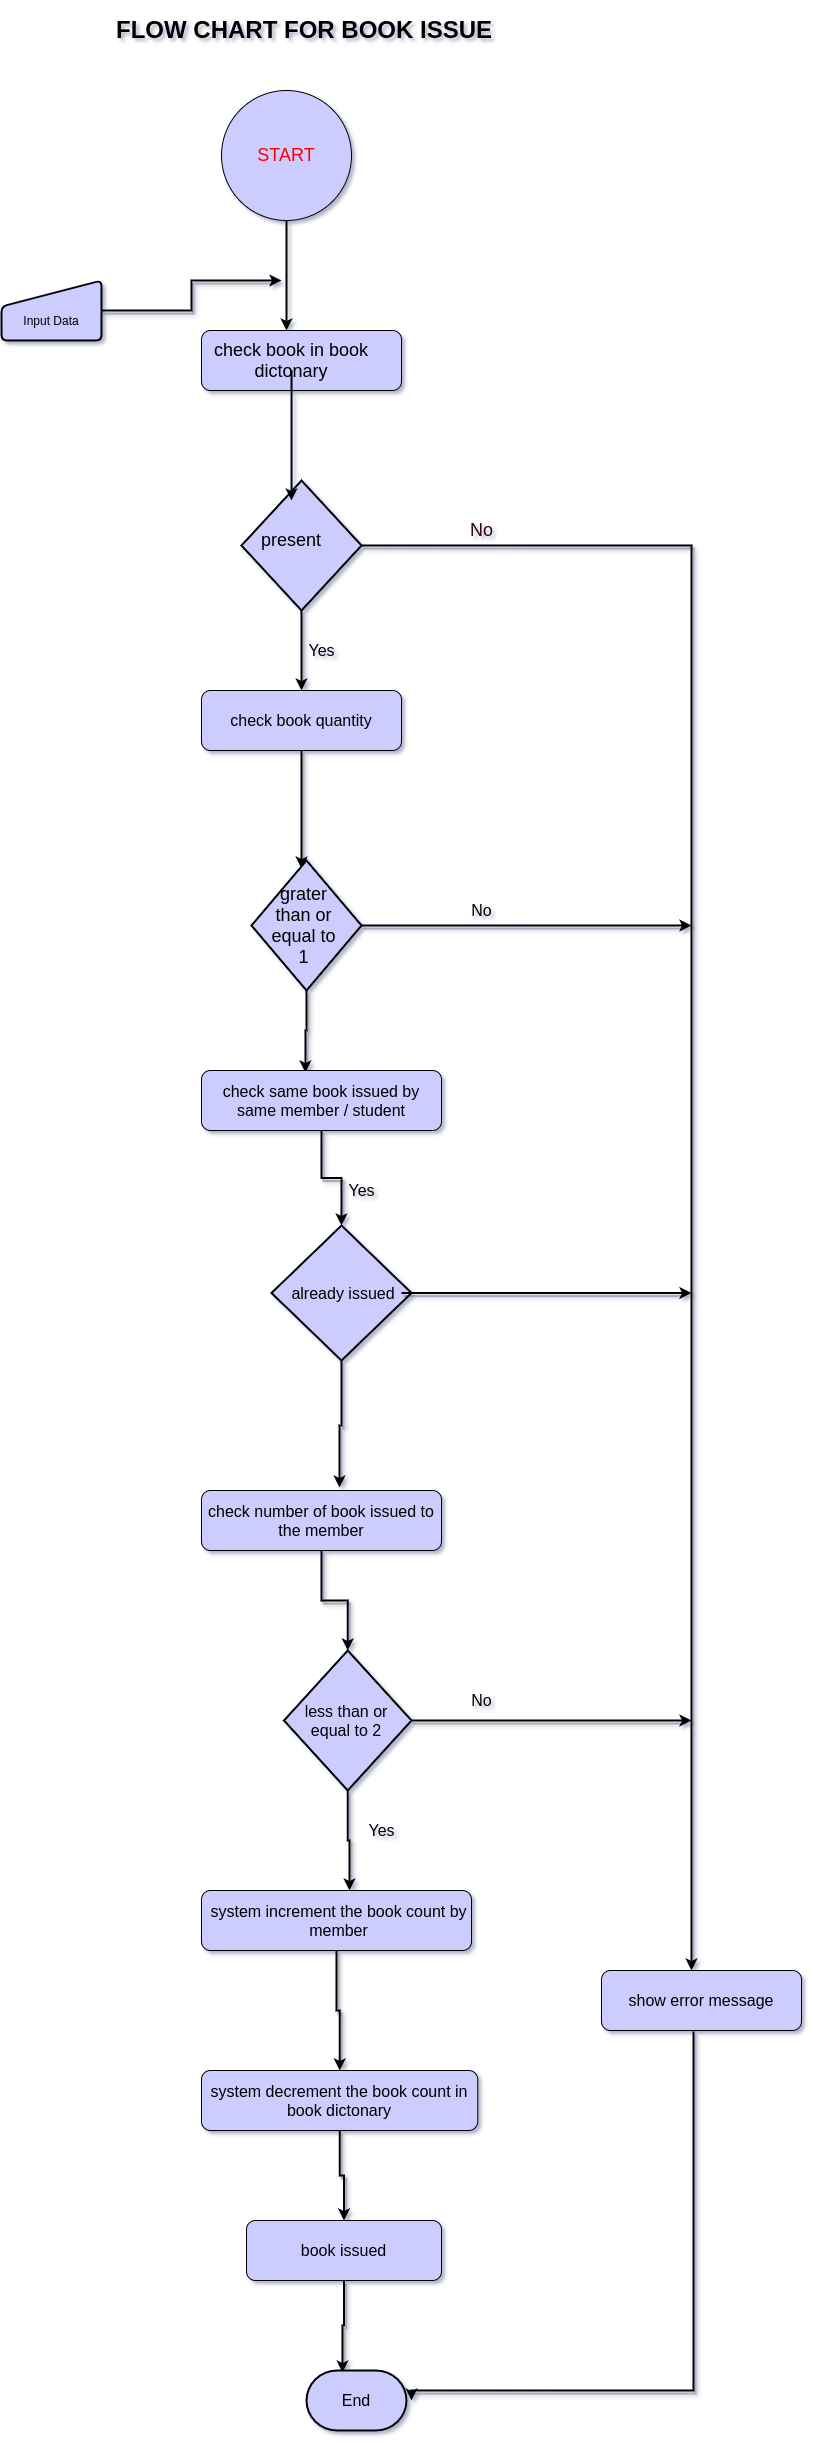

The diagram above was exported from draw.io. Its source (the exported page's mxGraphModel, read from the mxfile embedded in the PNG):
<mxGraphModel dx="1355" dy="2474" grid="1" gridSize="10" guides="1" tooltips="1" connect="1" arrows="1" fold="1" page="1" pageScale="1" pageWidth="1100" pageHeight="850" background="#FFFFFF" math="0" shadow="1">
  <root>
    <mxCell id="0" />
    <mxCell id="1" parent="0" />
    <mxCell id="eLGAFL8sHBQ2Ns6CyYAW-1" value="&lt;h1&gt;FLOW CHART FOR BOOK ISSUE&lt;/h1&gt;" style="text;html=1;strokeColor=none;fillColor=none;spacing=5;spacingTop=-20;whiteSpace=wrap;overflow=hidden;rounded=0;" vertex="1" parent="1">
      <mxGeometry x="310" y="-1640" width="390" height="120" as="geometry" />
    </mxCell>
    <mxCell id="eLGAFL8sHBQ2Ns6CyYAW-33" style="edgeStyle=orthogonalEdgeStyle;rounded=0;orthogonalLoop=1;jettySize=auto;html=1;entryX=0.425;entryY=0;entryDx=0;entryDy=0;entryPerimeter=0;strokeWidth=2;" edge="1" parent="1" source="eLGAFL8sHBQ2Ns6CyYAW-2" target="eLGAFL8sHBQ2Ns6CyYAW-4">
      <mxGeometry relative="1" as="geometry" />
    </mxCell>
    <mxCell id="eLGAFL8sHBQ2Ns6CyYAW-2" value="" style="verticalLabelPosition=bottom;verticalAlign=top;html=1;shape=mxgraph.flowchart.on-page_reference;fillColor=#CCCCFF;" vertex="1" parent="1">
      <mxGeometry x="420" y="-1560" width="130" height="130" as="geometry" />
    </mxCell>
    <mxCell id="eLGAFL8sHBQ2Ns6CyYAW-34" style="edgeStyle=orthogonalEdgeStyle;rounded=0;orthogonalLoop=1;jettySize=auto;html=1;strokeWidth=2;shadow=1;" edge="1" parent="1" source="eLGAFL8sHBQ2Ns6CyYAW-3">
      <mxGeometry relative="1" as="geometry">
        <mxPoint x="480" y="-1370" as="targetPoint" />
      </mxGeometry>
    </mxCell>
    <mxCell id="eLGAFL8sHBQ2Ns6CyYAW-3" value="" style="html=1;strokeWidth=2;shape=manualInput;whiteSpace=wrap;rounded=1;size=26;arcSize=11;fillColor=#CCCCFF;" vertex="1" parent="1">
      <mxGeometry x="200" y="-1370" width="100" height="60" as="geometry" />
    </mxCell>
    <mxCell id="eLGAFL8sHBQ2Ns6CyYAW-4" value="" style="rounded=1;whiteSpace=wrap;html=1;fillColor=#CCCCFF;" vertex="1" parent="1">
      <mxGeometry x="400" y="-1320" width="200" height="60" as="geometry" />
    </mxCell>
    <mxCell id="eLGAFL8sHBQ2Ns6CyYAW-36" style="edgeStyle=orthogonalEdgeStyle;rounded=0;orthogonalLoop=1;jettySize=auto;html=1;entryX=0.5;entryY=0;entryDx=0;entryDy=0;shadow=1;strokeWidth=2;" edge="1" parent="1" source="eLGAFL8sHBQ2Ns6CyYAW-5" target="eLGAFL8sHBQ2Ns6CyYAW-6">
      <mxGeometry relative="1" as="geometry" />
    </mxCell>
    <mxCell id="eLGAFL8sHBQ2Ns6CyYAW-49" style="edgeStyle=orthogonalEdgeStyle;rounded=0;orthogonalLoop=1;jettySize=auto;html=1;entryX=0.45;entryY=0;entryDx=0;entryDy=0;entryPerimeter=0;shadow=1;strokeWidth=2;" edge="1" parent="1" source="eLGAFL8sHBQ2Ns6CyYAW-5" target="eLGAFL8sHBQ2Ns6CyYAW-31">
      <mxGeometry relative="1" as="geometry" />
    </mxCell>
    <mxCell id="eLGAFL8sHBQ2Ns6CyYAW-5" value="" style="strokeWidth=2;html=1;shape=mxgraph.flowchart.decision;whiteSpace=wrap;fillColor=#CCCCFF;" vertex="1" parent="1">
      <mxGeometry x="440" y="-1170" width="120" height="130" as="geometry" />
    </mxCell>
    <mxCell id="eLGAFL8sHBQ2Ns6CyYAW-37" style="edgeStyle=orthogonalEdgeStyle;rounded=0;orthogonalLoop=1;jettySize=auto;html=1;entryX=0.455;entryY=0.062;entryDx=0;entryDy=0;entryPerimeter=0;shadow=1;strokeWidth=2;" edge="1" parent="1" source="eLGAFL8sHBQ2Ns6CyYAW-6" target="eLGAFL8sHBQ2Ns6CyYAW-7">
      <mxGeometry relative="1" as="geometry" />
    </mxCell>
    <mxCell id="eLGAFL8sHBQ2Ns6CyYAW-6" value="" style="rounded=1;whiteSpace=wrap;html=1;fillColor=#CCCCFF;" vertex="1" parent="1">
      <mxGeometry x="400" y="-960" width="200" height="60" as="geometry" />
    </mxCell>
    <mxCell id="eLGAFL8sHBQ2Ns6CyYAW-38" style="edgeStyle=orthogonalEdgeStyle;rounded=0;orthogonalLoop=1;jettySize=auto;html=1;entryX=0.433;entryY=0.033;entryDx=0;entryDy=0;entryPerimeter=0;shadow=1;strokeWidth=2;" edge="1" parent="1" source="eLGAFL8sHBQ2Ns6CyYAW-7" target="eLGAFL8sHBQ2Ns6CyYAW-16">
      <mxGeometry relative="1" as="geometry" />
    </mxCell>
    <mxCell id="eLGAFL8sHBQ2Ns6CyYAW-52" style="edgeStyle=orthogonalEdgeStyle;rounded=0;orthogonalLoop=1;jettySize=auto;html=1;shadow=1;strokeWidth=2;" edge="1" parent="1" source="eLGAFL8sHBQ2Ns6CyYAW-7">
      <mxGeometry relative="1" as="geometry">
        <mxPoint x="890" y="-725" as="targetPoint" />
      </mxGeometry>
    </mxCell>
    <mxCell id="eLGAFL8sHBQ2Ns6CyYAW-7" value="" style="strokeWidth=2;html=1;shape=mxgraph.flowchart.decision;whiteSpace=wrap;fillColor=#CCCCFF;" vertex="1" parent="1">
      <mxGeometry x="450" y="-790" width="110" height="130" as="geometry" />
    </mxCell>
    <mxCell id="eLGAFL8sHBQ2Ns6CyYAW-8" value="&lt;font style=&quot;font-size: 18px&quot; color=&quot;#ff0000&quot;&gt;START&lt;/font&gt;" style="text;html=1;strokeColor=none;fillColor=none;align=center;verticalAlign=middle;whiteSpace=wrap;rounded=0;" vertex="1" parent="1">
      <mxGeometry x="465" y="-1505" width="40" height="20" as="geometry" />
    </mxCell>
    <mxCell id="eLGAFL8sHBQ2Ns6CyYAW-10" value="Input Data" style="text;html=1;strokeColor=none;fillColor=none;align=center;verticalAlign=middle;whiteSpace=wrap;rounded=0;" vertex="1" parent="1">
      <mxGeometry x="210" y="-1340" width="80" height="20" as="geometry" />
    </mxCell>
    <mxCell id="eLGAFL8sHBQ2Ns6CyYAW-35" style="edgeStyle=orthogonalEdgeStyle;rounded=0;orthogonalLoop=1;jettySize=auto;html=1;entryX=0.417;entryY=0.154;entryDx=0;entryDy=0;entryPerimeter=0;strokeWidth=2;" edge="1" parent="1" source="eLGAFL8sHBQ2Ns6CyYAW-11" target="eLGAFL8sHBQ2Ns6CyYAW-5">
      <mxGeometry relative="1" as="geometry" />
    </mxCell>
    <mxCell id="eLGAFL8sHBQ2Ns6CyYAW-11" value="&lt;span style=&quot;font-size: 18px&quot;&gt;check book in book dictonary&lt;/span&gt;" style="text;html=1;strokeColor=none;fillColor=none;align=center;verticalAlign=middle;whiteSpace=wrap;rounded=0;" vertex="1" parent="1">
      <mxGeometry x="400" y="-1300" width="180" height="20" as="geometry" />
    </mxCell>
    <mxCell id="eLGAFL8sHBQ2Ns6CyYAW-13" value="&lt;span style=&quot;font-size: 18px&quot;&gt;present&lt;/span&gt;" style="text;html=1;strokeColor=none;fillColor=none;align=center;verticalAlign=middle;whiteSpace=wrap;rounded=0;" vertex="1" parent="1">
      <mxGeometry x="470" y="-1120" width="40" height="20" as="geometry" />
    </mxCell>
    <mxCell id="eLGAFL8sHBQ2Ns6CyYAW-14" value="&lt;font size=&quot;3&quot;&gt;check book quantity&lt;/font&gt;" style="text;html=1;strokeColor=none;fillColor=none;align=center;verticalAlign=middle;whiteSpace=wrap;rounded=0;" vertex="1" parent="1">
      <mxGeometry x="400" y="-940" width="200" height="20" as="geometry" />
    </mxCell>
    <mxCell id="eLGAFL8sHBQ2Ns6CyYAW-15" value="&lt;span style=&quot;font-size: 18px&quot;&gt;grater than or equal to 1&lt;/span&gt;" style="text;html=1;strokeColor=none;fillColor=none;align=center;verticalAlign=middle;whiteSpace=wrap;rounded=0;" vertex="1" parent="1">
      <mxGeometry x="465" y="-735" width="75" height="20" as="geometry" />
    </mxCell>
    <mxCell id="eLGAFL8sHBQ2Ns6CyYAW-39" style="edgeStyle=orthogonalEdgeStyle;rounded=0;orthogonalLoop=1;jettySize=auto;html=1;entryX=0.5;entryY=0;entryDx=0;entryDy=0;entryPerimeter=0;shadow=1;strokeWidth=2;" edge="1" parent="1" source="eLGAFL8sHBQ2Ns6CyYAW-16" target="eLGAFL8sHBQ2Ns6CyYAW-20">
      <mxGeometry relative="1" as="geometry" />
    </mxCell>
    <mxCell id="eLGAFL8sHBQ2Ns6CyYAW-16" value="" style="rounded=1;whiteSpace=wrap;html=1;fillColor=#CCCCFF;" vertex="1" parent="1">
      <mxGeometry x="400" y="-580" width="240" height="60" as="geometry" />
    </mxCell>
    <mxCell id="eLGAFL8sHBQ2Ns6CyYAW-17" value="Text" style="text;html=1;strokeColor=none;fillColor=none;align=center;verticalAlign=middle;whiteSpace=wrap;rounded=0;" vertex="1" parent="1">
      <mxGeometry x="490" y="-367.5" width="100" height="20" as="geometry" />
    </mxCell>
    <mxCell id="eLGAFL8sHBQ2Ns6CyYAW-18" value="&lt;font size=&quot;3&quot;&gt;check same book issued by same member / student&lt;/font&gt;" style="text;html=1;strokeColor=none;fillColor=none;align=center;verticalAlign=middle;whiteSpace=wrap;rounded=0;" vertex="1" parent="1">
      <mxGeometry x="400" y="-560" width="240" height="20" as="geometry" />
    </mxCell>
    <mxCell id="eLGAFL8sHBQ2Ns6CyYAW-40" style="edgeStyle=orthogonalEdgeStyle;rounded=0;orthogonalLoop=1;jettySize=auto;html=1;entryX=0.575;entryY=-0.05;entryDx=0;entryDy=0;entryPerimeter=0;shadow=1;strokeWidth=2;" edge="1" parent="1" source="eLGAFL8sHBQ2Ns6CyYAW-20" target="eLGAFL8sHBQ2Ns6CyYAW-23">
      <mxGeometry relative="1" as="geometry" />
    </mxCell>
    <mxCell id="eLGAFL8sHBQ2Ns6CyYAW-20" value="" style="strokeWidth=2;html=1;shape=mxgraph.flowchart.decision;whiteSpace=wrap;fillColor=#CCCCFF;" vertex="1" parent="1">
      <mxGeometry x="470" y="-425" width="140" height="135" as="geometry" />
    </mxCell>
    <mxCell id="eLGAFL8sHBQ2Ns6CyYAW-51" style="edgeStyle=orthogonalEdgeStyle;rounded=0;orthogonalLoop=1;jettySize=auto;html=1;shadow=1;strokeWidth=2;" edge="1" parent="1" source="eLGAFL8sHBQ2Ns6CyYAW-22">
      <mxGeometry relative="1" as="geometry">
        <mxPoint x="890" y="-357.5" as="targetPoint" />
      </mxGeometry>
    </mxCell>
    <mxCell id="eLGAFL8sHBQ2Ns6CyYAW-22" value="&lt;font size=&quot;3&quot;&gt;already issued&lt;/font&gt;" style="text;html=1;strokeColor=none;fillColor=none;align=center;verticalAlign=middle;whiteSpace=wrap;rounded=0;" vertex="1" parent="1">
      <mxGeometry x="482.5" y="-367.5" width="117.5" height="20" as="geometry" />
    </mxCell>
    <mxCell id="eLGAFL8sHBQ2Ns6CyYAW-41" style="edgeStyle=orthogonalEdgeStyle;rounded=0;orthogonalLoop=1;jettySize=auto;html=1;shadow=1;strokeWidth=2;" edge="1" parent="1" source="eLGAFL8sHBQ2Ns6CyYAW-23" target="eLGAFL8sHBQ2Ns6CyYAW-25">
      <mxGeometry relative="1" as="geometry" />
    </mxCell>
    <mxCell id="eLGAFL8sHBQ2Ns6CyYAW-23" value="" style="rounded=1;whiteSpace=wrap;html=1;fillColor=#CCCCFF;" vertex="1" parent="1">
      <mxGeometry x="400" y="-160" width="240" height="60" as="geometry" />
    </mxCell>
    <mxCell id="eLGAFL8sHBQ2Ns6CyYAW-24" value="&lt;font size=&quot;3&quot;&gt;check number of book issued to the member&lt;/font&gt;" style="text;html=1;strokeColor=none;fillColor=none;align=center;verticalAlign=middle;whiteSpace=wrap;rounded=0;" vertex="1" parent="1">
      <mxGeometry x="400" y="-140" width="240" height="20" as="geometry" />
    </mxCell>
    <mxCell id="eLGAFL8sHBQ2Ns6CyYAW-42" style="edgeStyle=orthogonalEdgeStyle;rounded=0;orthogonalLoop=1;jettySize=auto;html=1;entryX=0.548;entryY=0;entryDx=0;entryDy=0;entryPerimeter=0;shadow=1;strokeWidth=2;" edge="1" parent="1" source="eLGAFL8sHBQ2Ns6CyYAW-25" target="eLGAFL8sHBQ2Ns6CyYAW-27">
      <mxGeometry relative="1" as="geometry" />
    </mxCell>
    <mxCell id="eLGAFL8sHBQ2Ns6CyYAW-50" style="edgeStyle=orthogonalEdgeStyle;rounded=0;orthogonalLoop=1;jettySize=auto;html=1;shadow=1;strokeWidth=2;" edge="1" parent="1" source="eLGAFL8sHBQ2Ns6CyYAW-25">
      <mxGeometry relative="1" as="geometry">
        <mxPoint x="890" y="70" as="targetPoint" />
      </mxGeometry>
    </mxCell>
    <mxCell id="eLGAFL8sHBQ2Ns6CyYAW-25" value="" style="strokeWidth=2;html=1;shape=mxgraph.flowchart.decision;whiteSpace=wrap;fillColor=#CCCCFF;" vertex="1" parent="1">
      <mxGeometry x="482.5" width="127.5" height="140" as="geometry" />
    </mxCell>
    <mxCell id="eLGAFL8sHBQ2Ns6CyYAW-26" value="&lt;font size=&quot;3&quot;&gt;less than or equal to 2&lt;/font&gt;" style="text;html=1;strokeColor=none;fillColor=none;align=center;verticalAlign=middle;whiteSpace=wrap;rounded=0;" vertex="1" parent="1">
      <mxGeometry x="500" y="60" width="90" height="20" as="geometry" />
    </mxCell>
    <mxCell id="eLGAFL8sHBQ2Ns6CyYAW-43" style="edgeStyle=orthogonalEdgeStyle;rounded=0;orthogonalLoop=1;jettySize=auto;html=1;shadow=1;strokeWidth=2;" edge="1" parent="1" source="eLGAFL8sHBQ2Ns6CyYAW-27" target="eLGAFL8sHBQ2Ns6CyYAW-28">
      <mxGeometry relative="1" as="geometry" />
    </mxCell>
    <mxCell id="eLGAFL8sHBQ2Ns6CyYAW-27" value="" style="rounded=1;whiteSpace=wrap;html=1;fillColor=#CCCCFF;" vertex="1" parent="1">
      <mxGeometry x="400" y="240" width="270" height="60" as="geometry" />
    </mxCell>
    <mxCell id="eLGAFL8sHBQ2Ns6CyYAW-44" style="edgeStyle=orthogonalEdgeStyle;rounded=0;orthogonalLoop=1;jettySize=auto;html=1;entryX=0.5;entryY=0;entryDx=0;entryDy=0;shadow=1;strokeWidth=2;" edge="1" parent="1" source="eLGAFL8sHBQ2Ns6CyYAW-28" target="eLGAFL8sHBQ2Ns6CyYAW-29">
      <mxGeometry relative="1" as="geometry" />
    </mxCell>
    <mxCell id="eLGAFL8sHBQ2Ns6CyYAW-28" value="&lt;span style=&quot;font-size: medium&quot;&gt;system decrement the book count in book dictonary&lt;/span&gt;" style="rounded=1;whiteSpace=wrap;html=1;fillColor=#CCCCFF;" vertex="1" parent="1">
      <mxGeometry x="400" y="420" width="276.25" height="60" as="geometry" />
    </mxCell>
    <mxCell id="eLGAFL8sHBQ2Ns6CyYAW-45" style="edgeStyle=orthogonalEdgeStyle;rounded=0;orthogonalLoop=1;jettySize=auto;html=1;entryX=0.36;entryY=0.033;entryDx=0;entryDy=0;entryPerimeter=0;shadow=1;strokeWidth=2;" edge="1" parent="1" source="eLGAFL8sHBQ2Ns6CyYAW-29" target="eLGAFL8sHBQ2Ns6CyYAW-30">
      <mxGeometry relative="1" as="geometry" />
    </mxCell>
    <mxCell id="eLGAFL8sHBQ2Ns6CyYAW-29" value="&lt;font size=&quot;3&quot;&gt;book issued&lt;/font&gt;" style="rounded=1;whiteSpace=wrap;html=1;fillColor=#CCCCFF;" vertex="1" parent="1">
      <mxGeometry x="445" y="570" width="195" height="60" as="geometry" />
    </mxCell>
    <mxCell id="eLGAFL8sHBQ2Ns6CyYAW-30" value="&lt;font size=&quot;3&quot;&gt;End&lt;/font&gt;" style="strokeWidth=2;html=1;shape=mxgraph.flowchart.terminator;whiteSpace=wrap;fillColor=#CCCCFF;" vertex="1" parent="1">
      <mxGeometry x="505" y="720" width="100" height="60" as="geometry" />
    </mxCell>
    <mxCell id="eLGAFL8sHBQ2Ns6CyYAW-61" style="edgeStyle=orthogonalEdgeStyle;rounded=0;orthogonalLoop=1;jettySize=auto;html=1;shadow=1;strokeWidth=2;exitX=0.46;exitY=1.017;exitDx=0;exitDy=0;exitPerimeter=0;" edge="1" parent="1" source="eLGAFL8sHBQ2Ns6CyYAW-31">
      <mxGeometry relative="1" as="geometry">
        <mxPoint x="610" y="750" as="targetPoint" />
        <Array as="points">
          <mxPoint x="892" y="740" />
          <mxPoint x="610" y="740" />
        </Array>
      </mxGeometry>
    </mxCell>
    <mxCell id="eLGAFL8sHBQ2Ns6CyYAW-31" value="&lt;font size=&quot;3&quot;&gt;show error message&lt;/font&gt;" style="rounded=1;whiteSpace=wrap;html=1;fillColor=#CCCCFF;" vertex="1" parent="1">
      <mxGeometry x="800" y="320" width="200" height="60" as="geometry" />
    </mxCell>
    <mxCell id="eLGAFL8sHBQ2Ns6CyYAW-32" value="&lt;font size=&quot;3&quot;&gt;system increment the book count by member&lt;/font&gt;" style="text;html=1;strokeColor=none;fillColor=none;align=center;verticalAlign=middle;whiteSpace=wrap;rounded=0;" vertex="1" parent="1">
      <mxGeometry x="405" y="260" width="265" height="20" as="geometry" />
    </mxCell>
    <mxCell id="eLGAFL8sHBQ2Ns6CyYAW-54" value="&lt;font color=&quot;#33001a&quot; style=&quot;font-size: 18px&quot;&gt;No&lt;/font&gt;" style="text;html=1;align=center;verticalAlign=middle;resizable=0;points=[];autosize=1;" vertex="1" parent="1">
      <mxGeometry x="660" y="-1130" width="40" height="20" as="geometry" />
    </mxCell>
    <mxCell id="eLGAFL8sHBQ2Ns6CyYAW-55" value="&lt;font size=&quot;3&quot;&gt;Yes&lt;/font&gt;" style="text;html=1;align=center;verticalAlign=middle;resizable=0;points=[];autosize=1;" vertex="1" parent="1">
      <mxGeometry x="500" y="-1010" width="40" height="20" as="geometry" />
    </mxCell>
    <mxCell id="eLGAFL8sHBQ2Ns6CyYAW-56" value="&lt;font size=&quot;3&quot;&gt;No&lt;/font&gt;" style="text;html=1;align=center;verticalAlign=middle;resizable=0;points=[];autosize=1;" vertex="1" parent="1">
      <mxGeometry x="660" y="-750" width="40" height="20" as="geometry" />
    </mxCell>
    <mxCell id="eLGAFL8sHBQ2Ns6CyYAW-57" value="&lt;font size=&quot;3&quot;&gt;Yes&lt;/font&gt;" style="text;html=1;align=center;verticalAlign=middle;resizable=0;points=[];autosize=1;" vertex="1" parent="1">
      <mxGeometry x="540" y="-470" width="40" height="20" as="geometry" />
    </mxCell>
    <mxCell id="eLGAFL8sHBQ2Ns6CyYAW-58" value="&lt;font size=&quot;3&quot;&gt;No&lt;/font&gt;" style="text;html=1;align=center;verticalAlign=middle;resizable=0;points=[];autosize=1;" vertex="1" parent="1">
      <mxGeometry x="660" y="40" width="40" height="20" as="geometry" />
    </mxCell>
    <mxCell id="eLGAFL8sHBQ2Ns6CyYAW-59" value="&lt;font size=&quot;3&quot;&gt;Yes&lt;/font&gt;" style="text;html=1;align=center;verticalAlign=middle;resizable=0;points=[];autosize=1;" vertex="1" parent="1">
      <mxGeometry x="560" y="170" width="40" height="20" as="geometry" />
    </mxCell>
  </root>
</mxGraphModel>